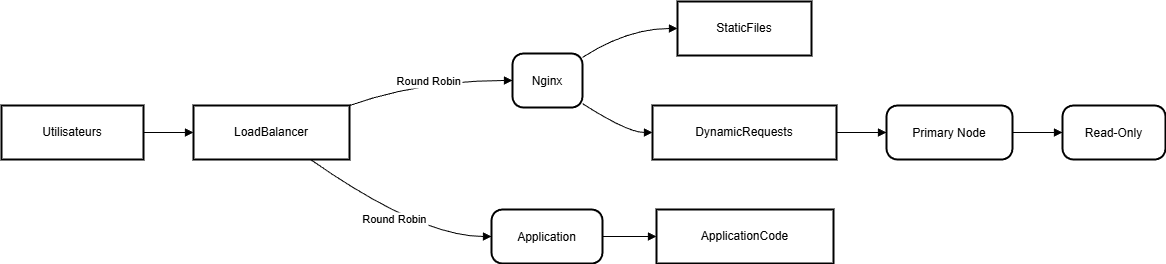

The diagram above was exported from draw.io. Its source (the exported page's mxGraphModel, read from the mxfile embedded in the PNG):
<mxGraphModel dx="1186" dy="661" grid="1" gridSize="10" guides="1" tooltips="1" connect="1" arrows="1" fold="1" page="1" pageScale="1" pageWidth="827" pageHeight="1169" math="0" shadow="0">
  <root>
    <mxCell id="0" />
    <mxCell id="1" parent="0" />
    <mxCell id="2" value="Utilisateurs" style="whiteSpace=wrap;strokeWidth=2;" parent="1" vertex="1">
      <mxGeometry x="8" y="112" width="142" height="54" as="geometry" />
    </mxCell>
    <mxCell id="3" value="LoadBalancer" style="whiteSpace=wrap;strokeWidth=2;" parent="1" vertex="1">
      <mxGeometry x="200" y="112" width="156" height="54" as="geometry" />
    </mxCell>
    <mxCell id="4" value="Nginx" style="rounded=1;arcSize=20;strokeWidth=2" parent="1" vertex="1">
      <mxGeometry x="519" y="60" width="70" height="54" as="geometry" />
    </mxCell>
    <mxCell id="5" value="Application" style="rounded=1;arcSize=20;strokeWidth=2" parent="1" vertex="1">
      <mxGeometry x="498" y="216" width="111" height="54" as="geometry" />
    </mxCell>
    <mxCell id="6" value="StaticFiles" style="whiteSpace=wrap;strokeWidth=2;" parent="1" vertex="1">
      <mxGeometry x="684" y="8" width="134" height="54" as="geometry" />
    </mxCell>
    <mxCell id="7" value="DynamicRequests" style="whiteSpace=wrap;strokeWidth=2;" parent="1" vertex="1">
      <mxGeometry x="659" y="112" width="184" height="54" as="geometry" />
    </mxCell>
    <mxCell id="8" value="Primary Node" style="rounded=1;arcSize=20;strokeWidth=2" parent="1" vertex="1">
      <mxGeometry x="893" y="112" width="126" height="54" as="geometry" />
    </mxCell>
    <mxCell id="9" value="Read-Only" style="rounded=1;arcSize=20;strokeWidth=2" parent="1" vertex="1">
      <mxGeometry x="1069" y="112" width="103" height="54" as="geometry" />
    </mxCell>
    <mxCell id="10" value="ApplicationCode" style="whiteSpace=wrap;strokeWidth=2;" parent="1" vertex="1">
      <mxGeometry x="663" y="216" width="177" height="54" as="geometry" />
    </mxCell>
    <mxCell id="11" value="" style="curved=1;startArrow=none;endArrow=block;exitX=1;exitY=0.5;entryX=0;entryY=0.5;" parent="1" source="2" target="3" edge="1">
      <mxGeometry relative="1" as="geometry">
        <Array as="points" />
      </mxGeometry>
    </mxCell>
    <mxCell id="12" value="Round Robin" style="curved=1;startArrow=none;endArrow=block;exitX=1;exitY=0;entryX=0;entryY=0.5;" parent="1" source="3" target="4" edge="1">
      <mxGeometry relative="1" as="geometry">
        <Array as="points">
          <mxPoint x="427" y="87" />
        </Array>
      </mxGeometry>
    </mxCell>
    <mxCell id="13" value="Round Robin" style="curved=1;startArrow=none;endArrow=block;exitX=0.75;exitY=1;entryX=0;entryY=0.5;" parent="1" source="3" target="5" edge="1">
      <mxGeometry relative="1" as="geometry">
        <Array as="points">
          <mxPoint x="427" y="243" />
        </Array>
      </mxGeometry>
    </mxCell>
    <mxCell id="14" value="" style="curved=1;startArrow=none;endArrow=block;exitX=0.99;exitY=0.08;entryX=0;entryY=0.5;" parent="1" source="4" target="6" edge="1">
      <mxGeometry relative="1" as="geometry">
        <Array as="points">
          <mxPoint x="634" y="35" />
        </Array>
      </mxGeometry>
    </mxCell>
    <mxCell id="15" value="" style="curved=1;startArrow=none;endArrow=block;exitX=0.99;exitY=0.92;entryX=0;entryY=0.5;" parent="1" source="4" target="7" edge="1">
      <mxGeometry relative="1" as="geometry">
        <Array as="points">
          <mxPoint x="634" y="139" />
        </Array>
      </mxGeometry>
    </mxCell>
    <mxCell id="16" value="" style="curved=1;startArrow=none;endArrow=block;exitX=1;exitY=0.5;entryX=0;entryY=0.5;" parent="1" source="7" target="8" edge="1">
      <mxGeometry relative="1" as="geometry">
        <Array as="points" />
      </mxGeometry>
    </mxCell>
    <mxCell id="17" value="" style="curved=1;startArrow=none;endArrow=block;exitX=1;exitY=0.5;entryX=0;entryY=0.5;" parent="1" source="8" target="9" edge="1">
      <mxGeometry relative="1" as="geometry">
        <Array as="points" />
      </mxGeometry>
    </mxCell>
    <mxCell id="18" value="" style="curved=1;startArrow=none;endArrow=block;exitX=1;exitY=0.5;entryX=0;entryY=0.5;" parent="1" source="5" target="10" edge="1">
      <mxGeometry relative="1" as="geometry">
        <Array as="points" />
      </mxGeometry>
    </mxCell>
  </root>
</mxGraphModel>